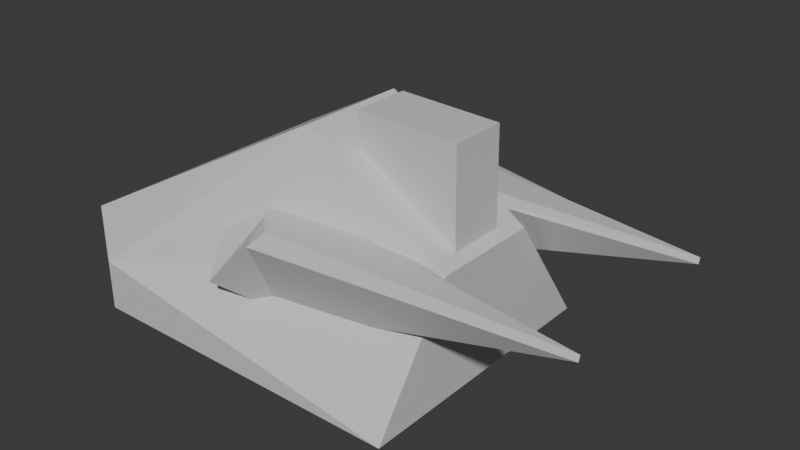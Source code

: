 # Source: AA2.blend  (saved by Blender 5.0.119; exported with 4.5.12 LTS)
import bpy
from mathutils import Matrix  # noqa: F401  (used for matrix-valued properties, if any)

bpy.ops.wm.read_factory_settings(use_empty=True)
scene = bpy.context.scene
scene.name = 'Scene'

# ---- collections
col_collection = bpy.data.collections.new('Collection'); scene.collection.children.link(col_collection)

# ---- materials (node trees are filled in below, after node groups)
mat_material_007 = bpy.data.materials.new('Material.007')
mat_material_007.use_backface_culling_lightprobe_volume = False
mat_material_007.use_transparent_shadow = False

# ---- material node trees
mat_material_007.use_nodes = True; mat_material_007.node_tree.nodes.clear()
_N = mat_material_007.node_tree.nodes; _L = mat_material_007.node_tree.links
n0 = _N.new('ShaderNodeBsdfPrincipled'); n0.name = 'Principled BSDF'; n0.location = (10, 300)
n0.inputs[0].default_value = (0.6653, 0.6653, 0.6653, 1.0)
n1 = _N.new('ShaderNodeOutputMaterial'); n1.name = 'Material Output'; n1.location = (300, 300)
_L.new(n0.outputs[0], n1.inputs[0])
n1.is_active_output = True

# ---- world
world_world = bpy.data.worlds.new('World'); scene.world = world_world
world_world.use_nodes = True; world_world.node_tree.nodes.clear()
_N = world_world.node_tree.nodes; _L = world_world.node_tree.links
n0 = _N.new('ShaderNodeOutputWorld'); n0.name = 'World Output'; n0.location = (300, 300)
n1 = _N.new('ShaderNodeBackground'); n1.name = 'Background'; n1.location = (10, 300)
n1.inputs[0].default_value = (0.05088, 0.05088, 0.05088, 1.0)
_L.new(n1.outputs[0], n0.inputs[0])
n0.is_active_output = True
world_world.color = (0.05088, 0.05088, 0.05088)
world_world.use_sun_shadow = False
world_world.sun_shadow_jitter_overblur = 0.0

# ---- meshes
me_cube_033 = bpy.data.meshes.new('Cube.033')
me_cube_033.from_pydata([(-1.0, -0.8266, -1.0), (-1.0, -0.8266, -0.7002), (-1.0, 0.8266, -1.0), (-1.0, 0.8266, -0.7002), (1.0, -0.8266, -1.0), (0.9346, -0.1713, -0.2434), (1.0, 0.8266, -1.0), (0.9346, 0.1713, -0.2434), (-1.0, -0.8266, -0.3516), (-1.0, 0.8266, -0.3516), (0.3269, 0.1713, 0.1396), (0.3269, -0.1713, 0.1396), (1.0, 0.3282, -0.2822), (1.0, -0.3282, -0.2822), (0.127, 0.3282, 0.2681), (0.127, -0.3282, 0.2681), (0.9249, 0.1713, 0.3238), (0.9249, -0.1713, 0.3238), (0.3172, 0.1713, 0.3438), (0.3172, -0.1713, 0.3438)], [], [(0, 1, 3, 2), (2, 3, 12, 6), (6, 12, 13, 4), (4, 13, 1, 0), (2, 6, 4, 0), (3, 1, 8, 9), (14, 9, 8, 15), (1, 13, 15, 8), (12, 3, 9, 14), (7, 10, 18, 16), (7, 5, 13, 12), (11, 10, 14, 15), (5, 11, 15, 13), (10, 7, 12, 14), (17, 16, 18, 19), (10, 11, 19, 18), (11, 5, 17, 19), (5, 7, 16, 17)])
_uv = me_cube_033.uv_layers.new(name='UVMap')
_uv.uv.foreach_set('vector', [0.8312, 0.2533, 0.7903, 0.2533, 0.7903, 0.02762, 0.8312, 0.02762, 0.3086, 0.3423, 0.3484, 0.3414, 0.4194, 0.6184, 0.3086, 0.6139, 0.6875, 0.2533, 0.5895, 0.1853, 0.5895, 0.09567, 0.6875, 0.02762, 0.2116, 0.6295, 0.1008, 0.634, 0.1718, 0.357, 0.2116, 0.3579, 0.2533, 0.02762, 0.2533, 0.3006, 0.02762, 0.3006, 0.02762, 0.02762, 0.7903, 0.02762, 0.7903, 0.2533, 0.7427, 0.2533, 0.7427, 0.02762, 0.3766, 0.1488, 0.3086, 0.02762, 0.5342, 0.02762, 0.4662, 0.1488, 0.1718, 0.357, 0.1008, 0.634, 0.02762, 0.5137, 0.1254, 0.3559, 0.4194, 0.6184, 0.3484, 0.3414, 0.3948, 0.3403, 0.4926, 0.4981, 0.02762, 0.7773, 0.07584, 0.692, 0.1029, 0.6892, 0.1029, 0.7718, 0.398, 0.2749, 0.4448, 0.2749, 0.4662, 0.2851, 0.3766, 0.2851, 0.4448, 0.1801, 0.398, 0.1801, 0.3766, 0.1488, 0.4662, 0.1488, 0.4448, 0.2749, 0.4448, 0.1801, 0.4662, 0.1488, 0.4662, 0.2851, 0.398, 0.1801, 0.398, 0.2749, 0.3766, 0.2851, 0.3766, 0.1488, 0.0744, 0.9125, 0.02762, 0.9125, 0.02762, 0.8326, 0.0744, 0.8326, 0.9724, 0.3403, 0.9724, 0.3871, 0.9445, 0.3871, 0.9445, 0.3403, 0.1852, 0.692, 0.2335, 0.7773, 0.1582, 0.7718, 0.1582, 0.6892, 0.1764, 0.91, 0.1296, 0.91, 0.1296, 0.8326, 0.1764, 0.8326])
me_cube_033.materials.append(mat_material_007)
me_cube_033.update()
me_cube_032 = bpy.data.meshes.new('Cube.032')
me_cube_032.from_pydata([(-0.1631, -0.3, -0.1375), (0.1367, -0.3, 0.1638), (-0.3626, 0.01862, 0.06091), (-0.06278, 0.01862, 0.1504), (0.06278, -0.01863, -0.3623), (1.826, -0.01863, 0.08713), (-0.1367, 0.3, -0.1638), (0.1631, 0.3, 0.1375), (0.1379, -0.176, 0.198), (-0.06161, 0.01246, 0.1846), (0.1643, 0.1789, 0.1717), (1.827, -0.009577, 0.1213)], [], [(0, 1, 3, 2), (2, 3, 7, 6), (6, 7, 5, 4), (4, 5, 1, 0), (2, 6, 4, 0), (3, 1, 8, 9), (10, 9, 8, 11), (1, 5, 11, 8), (7, 3, 9, 10), (5, 7, 10, 11)])
_uv = me_cube_032.uv_layers.new(name='UVMap')
_uv.uv.foreach_set('vector', [0.6126, 0.6869, 0.6105, 0.7258, 0.5646, 0.7065, 0.5606, 0.6666, 0.3094, 0.9434, 0.3115, 0.9014, 0.3511, 0.8727, 0.3632, 0.9277, 0.837, 0.6089, 0.8129, 0.5581, 0.8892, 0.3403, 0.8892, 0.5883, 0.5478, 0.5884, 0.5478, 0.3403, 0.6251, 0.5608, 0.5996, 0.6114, 0.9445, 0.02762, 0.9445, 0.08565, 0.8865, 0.08565, 0.8865, 0.02762, 0.5646, 0.7065, 0.6105, 0.7258, 0.5932, 0.7287, 0.5644, 0.7063, 0.5478, 0.7406, 0.5644, 0.7063, 0.5932, 0.7287, 0.6104, 0.96, 0.6105, 0.7258, 0.6126, 0.9598, 0.6104, 0.96, 0.5932, 0.7287, 0.3511, 0.8727, 0.3115, 0.9014, 0.3086, 0.8992, 0.3348, 0.8713, 0.3632, 0.6759, 0.3511, 0.8727, 0.3348, 0.8713, 0.362, 0.6736])
me_cube_032.materials.append(mat_material_007)
me_cube_032.update()
me_cube_031 = bpy.data.meshes.new('Cube.031')
me_cube_031.from_pydata([(-0.1631, -0.3, -0.1375), (0.1367, -0.3, 0.1638), (-0.3626, 0.01862, 0.06091), (-0.06278, 0.01862, 0.1504), (0.06278, -0.01863, -0.3623), (1.826, -0.01863, 0.08713), (-0.1367, 0.3, -0.1638), (0.1631, 0.3, 0.1375), (0.1379, -0.176, 0.198), (-0.06161, 0.01246, 0.1846), (0.1643, 0.1789, 0.1717), (1.827, -0.009577, 0.1213)], [], [(0, 1, 3, 2), (2, 3, 7, 6), (6, 7, 5, 4), (4, 5, 1, 0), (2, 6, 4, 0), (3, 1, 8, 9), (10, 9, 8, 11), (1, 5, 11, 8), (7, 3, 9, 10), (5, 7, 10, 11)])
_uv = me_cube_031.uv_layers.new(name='UVMap')
_uv.uv.foreach_set('vector', [0.7325, 0.6869, 0.7305, 0.7258, 0.6846, 0.7065, 0.6806, 0.6666, 0.4193, 0.9434, 0.4214, 0.9014, 0.461, 0.8727, 0.4731, 0.9277, 0.837, 0.9327, 0.8129, 0.8819, 0.8892, 0.6641, 0.8892, 0.9121, 0.6804, 0.5884, 0.6804, 0.3403, 0.7577, 0.5608, 0.7321, 0.6114, 0.9445, 0.1409, 0.9445, 0.1989, 0.8865, 0.1989, 0.8865, 0.1409, 0.6846, 0.7065, 0.7305, 0.7258, 0.7132, 0.7287, 0.6844, 0.7063, 0.6678, 0.7406, 0.6844, 0.7063, 0.7132, 0.7287, 0.7304, 0.96, 0.7305, 0.7258, 0.7325, 0.9598, 0.7304, 0.96, 0.7132, 0.7287, 0.461, 0.8727, 0.4214, 0.9014, 0.4185, 0.8992, 0.4447, 0.8713, 0.4731, 0.6759, 0.461, 0.8727, 0.4447, 0.8713, 0.4719, 0.6736])
me_cube_031.materials.append(mat_material_007)
me_cube_031.update()

# ---- objects
ob_cube_026 = bpy.data.objects.new('Cube.026', me_cube_033)
ob_cube_025 = bpy.data.objects.new('Cube.025', me_cube_032)
ob_cube_024 = bpy.data.objects.new('Cube.024', me_cube_031)

# ---- transforms, parenting, visibility, modifiers, constraints
ob_cube_026.location = (0.1046, -0.3077, 1.146)
ob_cube_025.parent = ob_cube_026
ob_cube_025.matrix_parent_inverse = Matrix(((1.0, -0.0, 0.0, 27.31), (-0.0, 1.0, -0.0, 7.041), (-0.0, -0.0, 1.0, 2.32), (-0.0, 0.0, -0.0, 1.0)))
ob_cube_025.location = (-27.27, -7.577, -2.685)
ob_cube_024.parent = ob_cube_026
ob_cube_024.matrix_parent_inverse = Matrix(((1.0, -0.0, 0.0, 27.31), (-0.0, 1.0, -0.0, 7.041), (-0.0, -0.0, 1.0, 2.32), (-0.0, 0.0, -0.0, 1.0)))
ob_cube_024.location = (-27.27, -6.488, -2.685)

# ---- collection membership
col_collection.objects.link(ob_cube_026)
col_collection.objects.link(ob_cube_025)
col_collection.objects.link(ob_cube_024)

# ---- scene / render settings (as saved in the file)
scene.frame_start = 1; scene.frame_end = 250; scene.frame_set(1)
scene.render.engine = 'BLENDER_EEVEE_NEXT'
scene.render.bake_bias = 0.0
scene.render.bake_samples = 0
scene.cycles.sampling_pattern = 'TABULATED_SOBOL'
scene.eevee.ray_tracing_options.trace_max_roughness = 0.0
bpy.context.view_layer.update()

# ---- added for rendering (the .blend has no active camera and no usable light): camera, sun
cam_auto = bpy.data.cameras.new('AutoCamera')
cam_auto.lens = 50.0
cam_auto.sensor_width = 36.0
cam_auto.clip_end = 1000.0
ob_auto_camera = bpy.data.objects.new('AutoCamera', cam_auto)
scene.collection.objects.link(ob_auto_camera)
ob_auto_camera.location = (3.8599, -4.28417, 3.47465)
ob_auto_camera.rotation_euler = (1.09748, -7.21219e-08, 0.694738)
scene.camera = ob_auto_camera
light_auto_sun = bpy.data.lights.new('AutoSun', 'SUN')
light_auto_sun.energy = 3.0
light_auto_sun.angle = 0.0523599
ob_auto_sun = bpy.data.objects.new('AutoSun', light_auto_sun)
scene.collection.objects.link(ob_auto_sun)
ob_auto_sun.rotation_euler = (0.872665, 0.174533, 0.523599)
bpy.context.view_layer.update()
